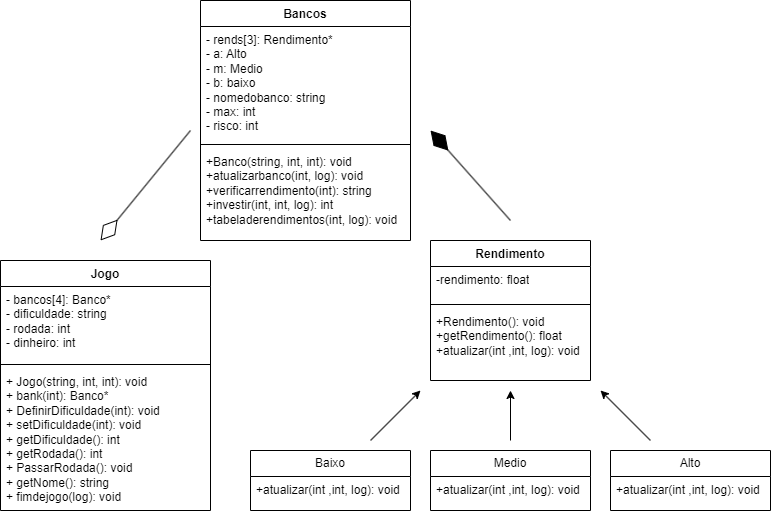

The diagram above was exported from draw.io. Its source (the exported page's mxGraphModel, read from the mxfile embedded in the PNG):
<mxGraphModel dx="1009" dy="586" grid="1" gridSize="10" guides="1" tooltips="1" connect="1" arrows="1" fold="1" page="1" pageScale="1" pageWidth="827" pageHeight="1169" math="0" shadow="0">
  <root>
    <mxCell id="0" />
    <mxCell id="1" parent="0" />
    <mxCell id="boGnMBhDMsYMSr9U6B-V-8" value="Bancos" style="swimlane;fontStyle=1;align=center;verticalAlign=top;childLayout=stackLayout;horizontal=1;startSize=26;horizontalStack=0;resizeParent=1;resizeParentMax=0;resizeLast=0;collapsible=1;marginBottom=0;whiteSpace=wrap;html=1;" parent="1" vertex="1">
      <mxGeometry x="250" y="20" width="210" height="240" as="geometry">
        <mxRectangle x="280" y="50" width="100" height="30" as="alternateBounds" />
      </mxGeometry>
    </mxCell>
    <mxCell id="boGnMBhDMsYMSr9U6B-V-9" value="-&amp;nbsp;&lt;span style=&quot;background-color: initial;&quot;&gt;rends[3]:&amp;nbsp;&lt;/span&gt;Rendimento*&lt;div&gt;- a: Alto&lt;/div&gt;&lt;div&gt;- m: Medio&lt;/div&gt;&lt;div&gt;- b: baixo&lt;/div&gt;&lt;div&gt;- nomedobanco: string&lt;/div&gt;&lt;div&gt;- max: int&lt;/div&gt;&lt;div&gt;- risco: int&lt;/div&gt;" style="text;strokeColor=none;fillColor=none;align=left;verticalAlign=top;spacingLeft=4;spacingRight=4;overflow=hidden;rotatable=0;points=[[0,0.5],[1,0.5]];portConstraint=eastwest;whiteSpace=wrap;html=1;" parent="boGnMBhDMsYMSr9U6B-V-8" vertex="1">
      <mxGeometry y="26" width="210" height="114" as="geometry" />
    </mxCell>
    <mxCell id="boGnMBhDMsYMSr9U6B-V-10" value="" style="line;strokeWidth=1;fillColor=none;align=left;verticalAlign=middle;spacingTop=-1;spacingLeft=3;spacingRight=3;rotatable=0;labelPosition=right;points=[];portConstraint=eastwest;strokeColor=inherit;" parent="boGnMBhDMsYMSr9U6B-V-8" vertex="1">
      <mxGeometry y="140" width="210" height="8" as="geometry" />
    </mxCell>
    <mxCell id="boGnMBhDMsYMSr9U6B-V-11" value="+Banco(string, int, int): void&lt;div&gt;+atualizarbanco(int, log): void&lt;br&gt;&lt;/div&gt;&lt;div&gt;+verificarrendimento(int): string&lt;/div&gt;&lt;div&gt;+investir(int, int, log): int&lt;/div&gt;&lt;div&gt;+tabeladerendimentos(int, log): void&lt;/div&gt;" style="text;strokeColor=none;fillColor=none;align=left;verticalAlign=top;spacingLeft=4;spacingRight=4;overflow=hidden;rotatable=0;points=[[0,0.5],[1,0.5]];portConstraint=eastwest;whiteSpace=wrap;html=1;" parent="boGnMBhDMsYMSr9U6B-V-8" vertex="1">
      <mxGeometry y="148" width="210" height="92" as="geometry" />
    </mxCell>
    <mxCell id="VrHnx4Geq2sGBmBugjUO-1" value="Baixo" style="swimlane;fontStyle=0;childLayout=stackLayout;horizontal=1;startSize=26;fillColor=none;horizontalStack=0;resizeParent=1;resizeParentMax=0;resizeLast=0;collapsible=1;marginBottom=0;whiteSpace=wrap;html=1;" vertex="1" parent="1">
      <mxGeometry x="300" y="470" width="160" height="60" as="geometry" />
    </mxCell>
    <mxCell id="VrHnx4Geq2sGBmBugjUO-2" value="+atualizar(int ,int, log): void" style="text;strokeColor=none;fillColor=none;align=left;verticalAlign=top;spacingLeft=4;spacingRight=4;overflow=hidden;rotatable=0;points=[[0,0.5],[1,0.5]];portConstraint=eastwest;whiteSpace=wrap;html=1;" vertex="1" parent="VrHnx4Geq2sGBmBugjUO-1">
      <mxGeometry y="26" width="160" height="34" as="geometry" />
    </mxCell>
    <mxCell id="VrHnx4Geq2sGBmBugjUO-13" value="Rendimento" style="swimlane;fontStyle=1;align=center;verticalAlign=top;childLayout=stackLayout;horizontal=1;startSize=26;horizontalStack=0;resizeParent=1;resizeParentMax=0;resizeLast=0;collapsible=1;marginBottom=0;whiteSpace=wrap;html=1;" vertex="1" parent="1">
      <mxGeometry x="480" y="260" width="160" height="140" as="geometry" />
    </mxCell>
    <mxCell id="VrHnx4Geq2sGBmBugjUO-14" value="-rendimento: float" style="text;strokeColor=none;fillColor=none;align=left;verticalAlign=top;spacingLeft=4;spacingRight=4;overflow=hidden;rotatable=0;points=[[0,0.5],[1,0.5]];portConstraint=eastwest;whiteSpace=wrap;html=1;" vertex="1" parent="VrHnx4Geq2sGBmBugjUO-13">
      <mxGeometry y="26" width="160" height="34" as="geometry" />
    </mxCell>
    <mxCell id="VrHnx4Geq2sGBmBugjUO-15" value="" style="line;strokeWidth=1;fillColor=none;align=left;verticalAlign=middle;spacingTop=-1;spacingLeft=3;spacingRight=3;rotatable=0;labelPosition=right;points=[];portConstraint=eastwest;strokeColor=inherit;" vertex="1" parent="VrHnx4Geq2sGBmBugjUO-13">
      <mxGeometry y="60" width="160" height="8" as="geometry" />
    </mxCell>
    <mxCell id="VrHnx4Geq2sGBmBugjUO-16" value="&lt;div&gt;+Rendimento(): void&lt;/div&gt;+getRendimento(): float&lt;div&gt;+atualizar(int ,int, log): void&lt;br&gt;&lt;/div&gt;" style="text;strokeColor=none;fillColor=none;align=left;verticalAlign=top;spacingLeft=4;spacingRight=4;overflow=hidden;rotatable=0;points=[[0,0.5],[1,0.5]];portConstraint=eastwest;whiteSpace=wrap;html=1;" vertex="1" parent="VrHnx4Geq2sGBmBugjUO-13">
      <mxGeometry y="68" width="160" height="72" as="geometry" />
    </mxCell>
    <mxCell id="VrHnx4Geq2sGBmBugjUO-26" value="Jogo" style="swimlane;fontStyle=1;align=center;verticalAlign=top;childLayout=stackLayout;horizontal=1;startSize=26;horizontalStack=0;resizeParent=1;resizeParentMax=0;resizeLast=0;collapsible=1;marginBottom=0;whiteSpace=wrap;html=1;" vertex="1" parent="1">
      <mxGeometry x="50" y="280" width="210" height="250" as="geometry">
        <mxRectangle x="280" y="50" width="100" height="30" as="alternateBounds" />
      </mxGeometry>
    </mxCell>
    <mxCell id="VrHnx4Geq2sGBmBugjUO-27" value="&lt;div&gt;- bancos[4]: Banco*&lt;/div&gt;&lt;div&gt;- dificuldade: string&lt;/div&gt;&lt;div&gt;- rodada: int&lt;/div&gt;&lt;div&gt;- dinheiro: int&lt;/div&gt;" style="text;strokeColor=none;fillColor=none;align=left;verticalAlign=top;spacingLeft=4;spacingRight=4;overflow=hidden;rotatable=0;points=[[0,0.5],[1,0.5]];portConstraint=eastwest;whiteSpace=wrap;html=1;" vertex="1" parent="VrHnx4Geq2sGBmBugjUO-26">
      <mxGeometry y="26" width="210" height="74" as="geometry" />
    </mxCell>
    <mxCell id="VrHnx4Geq2sGBmBugjUO-28" value="" style="line;strokeWidth=1;fillColor=none;align=left;verticalAlign=middle;spacingTop=-1;spacingLeft=3;spacingRight=3;rotatable=0;labelPosition=right;points=[];portConstraint=eastwest;strokeColor=inherit;" vertex="1" parent="VrHnx4Geq2sGBmBugjUO-26">
      <mxGeometry y="100" width="210" height="8" as="geometry" />
    </mxCell>
    <mxCell id="VrHnx4Geq2sGBmBugjUO-29" value="+ Jogo(string, int, int): void&lt;br&gt;&lt;div&gt;+ bank(int):&amp;nbsp;&lt;span style=&quot;background-color: initial;&quot;&gt;Banco*&lt;/span&gt;&lt;/div&gt;&lt;div&gt;&lt;span style=&quot;background-color: initial;&quot;&gt;+&amp;nbsp;&lt;/span&gt;&lt;span style=&quot;background-color: initial;&quot;&gt;DefinirDificuldade(int): void&lt;/span&gt;&lt;/div&gt;&lt;div&gt;&lt;span style=&quot;background-color: initial;&quot;&gt;+&amp;nbsp;&lt;/span&gt;&lt;span style=&quot;background-color: initial;&quot;&gt;setDificuldade(int): void&lt;/span&gt;&lt;/div&gt;&lt;div&gt;&lt;span style=&quot;background-color: initial;&quot;&gt;+ get&lt;/span&gt;&lt;span style=&quot;background-color: initial;&quot;&gt;Dificuldade(): int&lt;/span&gt;&lt;/div&gt;&lt;div&gt;&lt;span style=&quot;background-color: initial;&quot;&gt;+&amp;nbsp;&lt;/span&gt;&lt;span style=&quot;background-color: initial;&quot;&gt;getRodada(): int&lt;/span&gt;&lt;/div&gt;&lt;div&gt;&lt;span style=&quot;background-color: initial;&quot;&gt;+&amp;nbsp;&lt;/span&gt;&lt;span style=&quot;background-color: initial;&quot;&gt;PassarRodada(): void&lt;/span&gt;&lt;/div&gt;&lt;div&gt;&lt;span style=&quot;background-color: initial;&quot;&gt;+&amp;nbsp;&lt;/span&gt;&lt;span style=&quot;background-color: initial;&quot;&gt;getNome(): string&lt;/span&gt;&lt;/div&gt;&lt;div&gt;&lt;span style=&quot;background-color: initial;&quot;&gt;+&amp;nbsp;&lt;/span&gt;&lt;span style=&quot;background-color: initial;&quot;&gt;fimdejogo(log): void&lt;/span&gt;&lt;/div&gt;" style="text;strokeColor=none;fillColor=none;align=left;verticalAlign=top;spacingLeft=4;spacingRight=4;overflow=hidden;rotatable=0;points=[[0,0.5],[1,0.5]];portConstraint=eastwest;whiteSpace=wrap;html=1;" vertex="1" parent="VrHnx4Geq2sGBmBugjUO-26">
      <mxGeometry y="108" width="210" height="142" as="geometry" />
    </mxCell>
    <mxCell id="VrHnx4Geq2sGBmBugjUO-30" value="" style="endArrow=classic;html=1;rounded=0;" edge="1" parent="1">
      <mxGeometry width="50" height="50" relative="1" as="geometry">
        <mxPoint x="420" y="460" as="sourcePoint" />
        <mxPoint x="470" y="410" as="targetPoint" />
        <Array as="points" />
      </mxGeometry>
    </mxCell>
    <mxCell id="VrHnx4Geq2sGBmBugjUO-31" value="" style="endArrow=classic;html=1;rounded=0;" edge="1" parent="1">
      <mxGeometry width="50" height="50" relative="1" as="geometry">
        <mxPoint x="700" y="460" as="sourcePoint" />
        <mxPoint x="650" y="410" as="targetPoint" />
        <Array as="points" />
      </mxGeometry>
    </mxCell>
    <mxCell id="VrHnx4Geq2sGBmBugjUO-34" value="" style="endArrow=classic;html=1;rounded=0;" edge="1" parent="1">
      <mxGeometry width="50" height="50" relative="1" as="geometry">
        <mxPoint x="560" y="460" as="sourcePoint" />
        <mxPoint x="560" y="410" as="targetPoint" />
        <Array as="points" />
      </mxGeometry>
    </mxCell>
    <mxCell id="VrHnx4Geq2sGBmBugjUO-36" value="" style="endArrow=diamondThin;endFill=0;endSize=24;html=1;rounded=0;" edge="1" parent="1">
      <mxGeometry width="160" relative="1" as="geometry">
        <mxPoint x="240" y="150" as="sourcePoint" />
        <mxPoint x="150" y="260" as="targetPoint" />
      </mxGeometry>
    </mxCell>
    <mxCell id="VrHnx4Geq2sGBmBugjUO-37" value="" style="endArrow=diamondThin;endFill=1;endSize=24;html=1;rounded=0;" edge="1" parent="1">
      <mxGeometry width="160" relative="1" as="geometry">
        <mxPoint x="560" y="240" as="sourcePoint" />
        <mxPoint x="480" y="150" as="targetPoint" />
      </mxGeometry>
    </mxCell>
    <mxCell id="VrHnx4Geq2sGBmBugjUO-39" value="Medio" style="swimlane;fontStyle=0;childLayout=stackLayout;horizontal=1;startSize=26;fillColor=none;horizontalStack=0;resizeParent=1;resizeParentMax=0;resizeLast=0;collapsible=1;marginBottom=0;whiteSpace=wrap;html=1;" vertex="1" parent="1">
      <mxGeometry x="480" y="470" width="160" height="60" as="geometry" />
    </mxCell>
    <mxCell id="VrHnx4Geq2sGBmBugjUO-40" value="+atualizar(int ,int, log): void" style="text;strokeColor=none;fillColor=none;align=left;verticalAlign=top;spacingLeft=4;spacingRight=4;overflow=hidden;rotatable=0;points=[[0,0.5],[1,0.5]];portConstraint=eastwest;whiteSpace=wrap;html=1;" vertex="1" parent="VrHnx4Geq2sGBmBugjUO-39">
      <mxGeometry y="26" width="160" height="34" as="geometry" />
    </mxCell>
    <mxCell id="VrHnx4Geq2sGBmBugjUO-41" value="Alto" style="swimlane;fontStyle=0;childLayout=stackLayout;horizontal=1;startSize=26;fillColor=none;horizontalStack=0;resizeParent=1;resizeParentMax=0;resizeLast=0;collapsible=1;marginBottom=0;whiteSpace=wrap;html=1;" vertex="1" parent="1">
      <mxGeometry x="660" y="470" width="160" height="60" as="geometry" />
    </mxCell>
    <mxCell id="VrHnx4Geq2sGBmBugjUO-42" value="+atualizar(int ,int, log): void" style="text;strokeColor=none;fillColor=none;align=left;verticalAlign=top;spacingLeft=4;spacingRight=4;overflow=hidden;rotatable=0;points=[[0,0.5],[1,0.5]];portConstraint=eastwest;whiteSpace=wrap;html=1;" vertex="1" parent="VrHnx4Geq2sGBmBugjUO-41">
      <mxGeometry y="26" width="160" height="34" as="geometry" />
    </mxCell>
  </root>
</mxGraphModel>